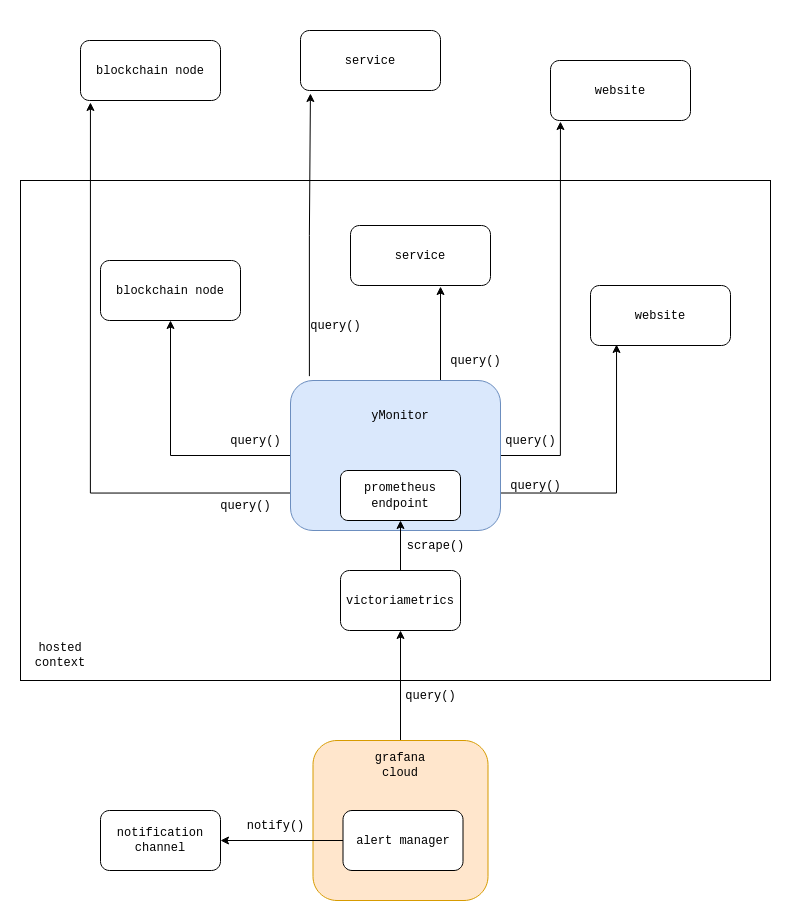

The diagram above was exported from draw.io. Its source (the exported page's mxGraphModel, read from the mxfile embedded in the PNG):
<mxGraphModel dx="2230" dy="1251" grid="1" gridSize="10" guides="1" tooltips="1" connect="1" arrows="1" fold="1" page="1" pageScale="1" pageWidth="827" pageHeight="1169" math="0" shadow="0">
  <root>
    <mxCell id="0" />
    <mxCell id="1" parent="0" />
    <mxCell id="ecYDQl4xPiG3GLOB8Y9u-40" value="" style="rounded=0;whiteSpace=wrap;html=1;fontFamily=Courier New;fillColor=none;strokeColor=none;" vertex="1" parent="1">
      <mxGeometry x="20" y="190" width="800" height="920" as="geometry" />
    </mxCell>
    <mxCell id="ecYDQl4xPiG3GLOB8Y9u-33" value="" style="rounded=0;whiteSpace=wrap;html=1;fontFamily=Courier New;" vertex="1" parent="1">
      <mxGeometry x="40" y="370" width="750" height="500" as="geometry" />
    </mxCell>
    <mxCell id="ecYDQl4xPiG3GLOB8Y9u-10" style="edgeStyle=orthogonalEdgeStyle;rounded=0;orthogonalLoop=1;jettySize=auto;html=1;exitX=0;exitY=0.5;exitDx=0;exitDy=0;entryX=0.5;entryY=1;entryDx=0;entryDy=0;fontFamily=Courier New;" edge="1" parent="1" source="ecYDQl4xPiG3GLOB8Y9u-3" target="ecYDQl4xPiG3GLOB8Y9u-5">
      <mxGeometry relative="1" as="geometry" />
    </mxCell>
    <mxCell id="ecYDQl4xPiG3GLOB8Y9u-11" style="edgeStyle=orthogonalEdgeStyle;rounded=0;orthogonalLoop=1;jettySize=auto;html=1;exitX=0;exitY=0.75;exitDx=0;exitDy=0;entryX=0.071;entryY=1.033;entryDx=0;entryDy=0;entryPerimeter=0;fontFamily=Courier New;" edge="1" parent="1" source="ecYDQl4xPiG3GLOB8Y9u-3" target="ecYDQl4xPiG3GLOB8Y9u-4">
      <mxGeometry relative="1" as="geometry" />
    </mxCell>
    <mxCell id="ecYDQl4xPiG3GLOB8Y9u-12" style="edgeStyle=orthogonalEdgeStyle;rounded=0;orthogonalLoop=1;jettySize=auto;html=1;exitX=0.09;exitY=-0.029;exitDx=0;exitDy=0;entryX=0.071;entryY=1.05;entryDx=0;entryDy=0;entryPerimeter=0;fontFamily=Courier New;exitPerimeter=0;" edge="1" parent="1" source="ecYDQl4xPiG3GLOB8Y9u-3" target="ecYDQl4xPiG3GLOB8Y9u-6">
      <mxGeometry relative="1" as="geometry" />
    </mxCell>
    <mxCell id="ecYDQl4xPiG3GLOB8Y9u-13" style="edgeStyle=orthogonalEdgeStyle;rounded=0;orthogonalLoop=1;jettySize=auto;html=1;entryX=0.643;entryY=1.017;entryDx=0;entryDy=0;entryPerimeter=0;fontFamily=Courier New;" edge="1" parent="1" target="ecYDQl4xPiG3GLOB8Y9u-7">
      <mxGeometry relative="1" as="geometry">
        <mxPoint x="460" y="570" as="sourcePoint" />
      </mxGeometry>
    </mxCell>
    <mxCell id="ecYDQl4xPiG3GLOB8Y9u-14" style="edgeStyle=orthogonalEdgeStyle;rounded=0;orthogonalLoop=1;jettySize=auto;html=1;exitX=1;exitY=0.5;exitDx=0;exitDy=0;entryX=0.071;entryY=1.017;entryDx=0;entryDy=0;entryPerimeter=0;fontFamily=Courier New;" edge="1" parent="1" source="ecYDQl4xPiG3GLOB8Y9u-3" target="ecYDQl4xPiG3GLOB8Y9u-8">
      <mxGeometry relative="1" as="geometry" />
    </mxCell>
    <mxCell id="ecYDQl4xPiG3GLOB8Y9u-15" style="edgeStyle=orthogonalEdgeStyle;rounded=0;orthogonalLoop=1;jettySize=auto;html=1;exitX=1;exitY=0.75;exitDx=0;exitDy=0;entryX=0.186;entryY=0.983;entryDx=0;entryDy=0;entryPerimeter=0;fontFamily=Courier New;" edge="1" parent="1" source="ecYDQl4xPiG3GLOB8Y9u-3" target="ecYDQl4xPiG3GLOB8Y9u-9">
      <mxGeometry relative="1" as="geometry" />
    </mxCell>
    <mxCell id="ecYDQl4xPiG3GLOB8Y9u-3" value="" style="rounded=1;whiteSpace=wrap;html=1;fillColor=#dae8fc;strokeColor=#6c8ebf;" vertex="1" parent="1">
      <mxGeometry x="310" y="570" width="210" height="150" as="geometry" />
    </mxCell>
    <mxCell id="ecYDQl4xPiG3GLOB8Y9u-4" value="blockchain node" style="rounded=1;whiteSpace=wrap;html=1;fontFamily=Courier New;" vertex="1" parent="1">
      <mxGeometry x="100" y="230" width="140" height="60" as="geometry" />
    </mxCell>
    <mxCell id="ecYDQl4xPiG3GLOB8Y9u-5" value="blockchain node" style="rounded=1;whiteSpace=wrap;html=1;fontFamily=Courier New;" vertex="1" parent="1">
      <mxGeometry x="120" y="450" width="140" height="60" as="geometry" />
    </mxCell>
    <mxCell id="ecYDQl4xPiG3GLOB8Y9u-6" value="service" style="rounded=1;whiteSpace=wrap;html=1;fontFamily=Courier New;" vertex="1" parent="1">
      <mxGeometry x="320" y="220" width="140" height="60" as="geometry" />
    </mxCell>
    <mxCell id="ecYDQl4xPiG3GLOB8Y9u-7" value="service" style="rounded=1;whiteSpace=wrap;html=1;fontFamily=Courier New;" vertex="1" parent="1">
      <mxGeometry x="370" y="415" width="140" height="60" as="geometry" />
    </mxCell>
    <mxCell id="ecYDQl4xPiG3GLOB8Y9u-8" value="website" style="rounded=1;whiteSpace=wrap;html=1;fontFamily=Courier New;" vertex="1" parent="1">
      <mxGeometry x="570" y="250" width="140" height="60" as="geometry" />
    </mxCell>
    <mxCell id="ecYDQl4xPiG3GLOB8Y9u-9" value="website" style="rounded=1;whiteSpace=wrap;html=1;fontFamily=Courier New;" vertex="1" parent="1">
      <mxGeometry x="610" y="475" width="140" height="60" as="geometry" />
    </mxCell>
    <mxCell id="ecYDQl4xPiG3GLOB8Y9u-18" style="edgeStyle=orthogonalEdgeStyle;rounded=0;orthogonalLoop=1;jettySize=auto;html=1;exitX=0.5;exitY=0;exitDx=0;exitDy=0;fontFamily=Courier New;entryX=0.5;entryY=1;entryDx=0;entryDy=0;" edge="1" parent="1" source="ecYDQl4xPiG3GLOB8Y9u-16" target="ecYDQl4xPiG3GLOB8Y9u-19">
      <mxGeometry relative="1" as="geometry" />
    </mxCell>
    <mxCell id="ecYDQl4xPiG3GLOB8Y9u-16" value="victoriametrics" style="rounded=1;whiteSpace=wrap;html=1;fontFamily=Courier New;" vertex="1" parent="1">
      <mxGeometry x="360" y="760" width="120" height="60" as="geometry" />
    </mxCell>
    <mxCell id="ecYDQl4xPiG3GLOB8Y9u-19" value="&lt;div&gt;&lt;font face=&quot;Courier New&quot;&gt;prometheus endpoint&lt;br&gt;&lt;/font&gt;&lt;/div&gt;" style="rounded=1;whiteSpace=wrap;html=1;" vertex="1" parent="1">
      <mxGeometry x="360" y="660" width="120" height="50" as="geometry" />
    </mxCell>
    <mxCell id="ecYDQl4xPiG3GLOB8Y9u-22" style="edgeStyle=orthogonalEdgeStyle;rounded=0;orthogonalLoop=1;jettySize=auto;html=1;exitX=0.5;exitY=0;exitDx=0;exitDy=0;entryX=0.5;entryY=1;entryDx=0;entryDy=0;fontFamily=Courier New;" edge="1" parent="1" source="ecYDQl4xPiG3GLOB8Y9u-20" target="ecYDQl4xPiG3GLOB8Y9u-16">
      <mxGeometry relative="1" as="geometry" />
    </mxCell>
    <mxCell id="ecYDQl4xPiG3GLOB8Y9u-20" value="" style="rounded=1;whiteSpace=wrap;html=1;fontFamily=Courier New;fillColor=#ffe6cc;strokeColor=#d79b00;" vertex="1" parent="1">
      <mxGeometry x="332.5" y="930" width="175" height="160" as="geometry" />
    </mxCell>
    <mxCell id="ecYDQl4xPiG3GLOB8Y9u-35" value="" style="edgeStyle=orthogonalEdgeStyle;rounded=0;orthogonalLoop=1;jettySize=auto;html=1;fontFamily=Courier New;" edge="1" parent="1" source="ecYDQl4xPiG3GLOB8Y9u-21" target="ecYDQl4xPiG3GLOB8Y9u-34">
      <mxGeometry relative="1" as="geometry" />
    </mxCell>
    <mxCell id="ecYDQl4xPiG3GLOB8Y9u-21" value="alert manager" style="rounded=1;whiteSpace=wrap;html=1;fontFamily=Courier New;" vertex="1" parent="1">
      <mxGeometry x="362.5" y="1000" width="120" height="60" as="geometry" />
    </mxCell>
    <mxCell id="ecYDQl4xPiG3GLOB8Y9u-23" value="query()" style="text;html=1;align=center;verticalAlign=middle;resizable=0;points=[];autosize=1;strokeColor=none;fillColor=none;fontFamily=Courier New;" vertex="1" parent="1">
      <mxGeometry x="415" y="870" width="70" height="30" as="geometry" />
    </mxCell>
    <mxCell id="ecYDQl4xPiG3GLOB8Y9u-24" value="scrape()" style="text;html=1;align=center;verticalAlign=middle;resizable=0;points=[];autosize=1;strokeColor=none;fillColor=none;fontFamily=Courier New;" vertex="1" parent="1">
      <mxGeometry x="415" y="720" width="80" height="30" as="geometry" />
    </mxCell>
    <mxCell id="ecYDQl4xPiG3GLOB8Y9u-25" value="query()" style="text;html=1;align=center;verticalAlign=middle;resizable=0;points=[];autosize=1;strokeColor=none;fillColor=none;fontFamily=Courier New;" vertex="1" parent="1">
      <mxGeometry x="515" y="615" width="70" height="30" as="geometry" />
    </mxCell>
    <mxCell id="ecYDQl4xPiG3GLOB8Y9u-26" value="query()" style="text;html=1;align=center;verticalAlign=middle;resizable=0;points=[];autosize=1;strokeColor=none;fillColor=none;fontFamily=Courier New;" vertex="1" parent="1">
      <mxGeometry x="520" y="660" width="70" height="30" as="geometry" />
    </mxCell>
    <mxCell id="ecYDQl4xPiG3GLOB8Y9u-27" value="query()" style="text;html=1;align=center;verticalAlign=middle;resizable=0;points=[];autosize=1;strokeColor=none;fillColor=none;fontFamily=Courier New;" vertex="1" parent="1">
      <mxGeometry x="460" y="535" width="70" height="30" as="geometry" />
    </mxCell>
    <mxCell id="ecYDQl4xPiG3GLOB8Y9u-28" value="query()" style="text;html=1;align=center;verticalAlign=middle;resizable=0;points=[];autosize=1;strokeColor=none;fillColor=none;fontFamily=Courier New;" vertex="1" parent="1">
      <mxGeometry x="320" y="500" width="70" height="30" as="geometry" />
    </mxCell>
    <mxCell id="ecYDQl4xPiG3GLOB8Y9u-29" value="query()" style="text;html=1;align=center;verticalAlign=middle;resizable=0;points=[];autosize=1;strokeColor=none;fillColor=none;fontFamily=Courier New;" vertex="1" parent="1">
      <mxGeometry x="240" y="615" width="70" height="30" as="geometry" />
    </mxCell>
    <mxCell id="ecYDQl4xPiG3GLOB8Y9u-30" value="query()" style="text;html=1;align=center;verticalAlign=middle;resizable=0;points=[];autosize=1;strokeColor=none;fillColor=none;fontFamily=Courier New;" vertex="1" parent="1">
      <mxGeometry x="230" y="680" width="70" height="30" as="geometry" />
    </mxCell>
    <mxCell id="ecYDQl4xPiG3GLOB8Y9u-34" value="&lt;div&gt;notification&lt;/div&gt;&lt;div&gt;channel&lt;br&gt;&lt;/div&gt;" style="whiteSpace=wrap;html=1;fontFamily=Courier New;rounded=1;" vertex="1" parent="1">
      <mxGeometry x="120" y="1000" width="120" height="60" as="geometry" />
    </mxCell>
    <mxCell id="ecYDQl4xPiG3GLOB8Y9u-36" value="notify()" style="text;html=1;align=center;verticalAlign=middle;resizable=0;points=[];autosize=1;strokeColor=none;fillColor=none;fontFamily=Courier New;" vertex="1" parent="1">
      <mxGeometry x="255" y="1000" width="80" height="30" as="geometry" />
    </mxCell>
    <mxCell id="ecYDQl4xPiG3GLOB8Y9u-37" value="grafana cloud" style="text;html=1;strokeColor=none;fillColor=none;align=center;verticalAlign=middle;whiteSpace=wrap;rounded=0;fontFamily=Courier New;" vertex="1" parent="1">
      <mxGeometry x="390" y="940" width="60" height="30" as="geometry" />
    </mxCell>
    <mxCell id="ecYDQl4xPiG3GLOB8Y9u-38" value="yMonitor" style="text;html=1;strokeColor=none;fillColor=none;align=center;verticalAlign=middle;whiteSpace=wrap;rounded=0;fontFamily=Courier New;" vertex="1" parent="1">
      <mxGeometry x="390" y="590" width="60" height="30" as="geometry" />
    </mxCell>
    <mxCell id="ecYDQl4xPiG3GLOB8Y9u-39" value="hosted context" style="text;html=1;strokeColor=none;fillColor=none;align=center;verticalAlign=middle;whiteSpace=wrap;rounded=0;fontFamily=Courier New;" vertex="1" parent="1">
      <mxGeometry x="50" y="830" width="60" height="30" as="geometry" />
    </mxCell>
  </root>
</mxGraphModel>